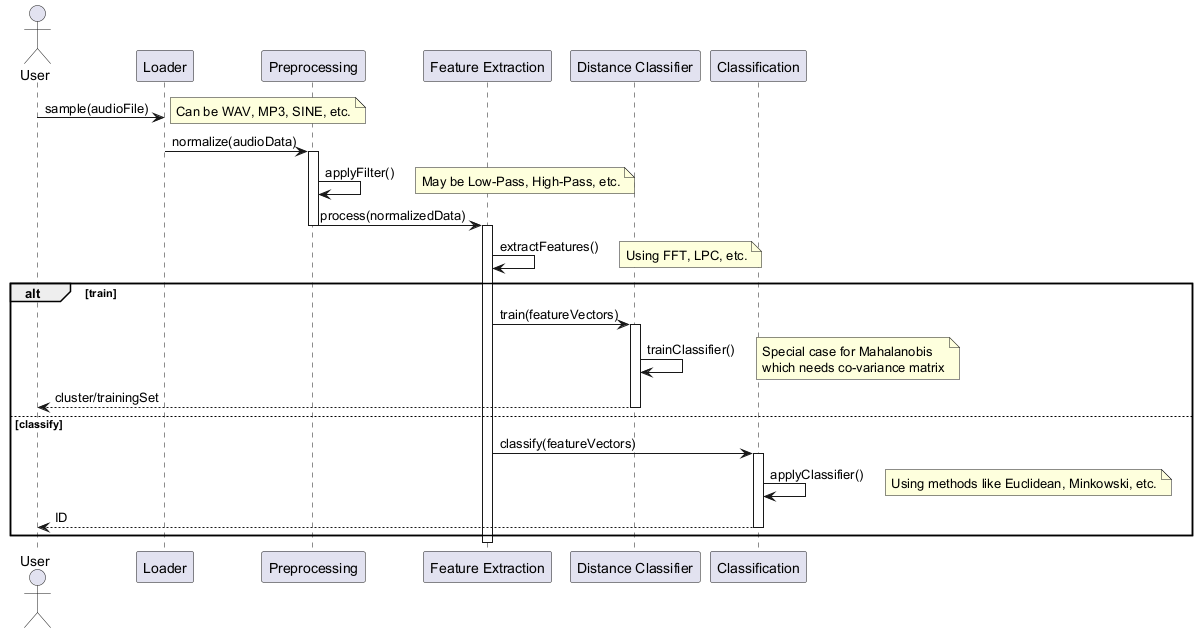

The diagram above was rendered by PlantUML. Its source (embedded in the PNG):
@startuml
actor User
participant "Loader" as L
participant "Preprocessing" as P
participant "Feature Extraction" as FE
participant "Distance Classifier" as DC
participant "Classification" as C

User -> L : sample(audioFile)
note right: Can be WAV, MP3, SINE, etc.

L -> P : normalize(audioData)
activate P

P -> P : applyFilter()
note right: May be Low-Pass, High-Pass, etc.

P -> FE : process(normalizedData)
deactivate P
activate FE

FE -> FE : extractFeatures()
note right: Using FFT, LPC, etc.

alt train
    FE -> DC : train(featureVectors)
    activate DC
    
    DC -> DC : trainClassifier()
    note right: Special case for Mahalanobis\nwhich needs co-variance matrix
    
    DC --> User : cluster/trainingSet
    deactivate DC
    
else classify
    FE -> C : classify(featureVectors)
    activate C
    
    C -> C : applyClassifier()
    note right: Using methods like Euclidean, Minkowski, etc.
    
    C --> User : ID
    deactivate C
end

deactivate FE
@enduml